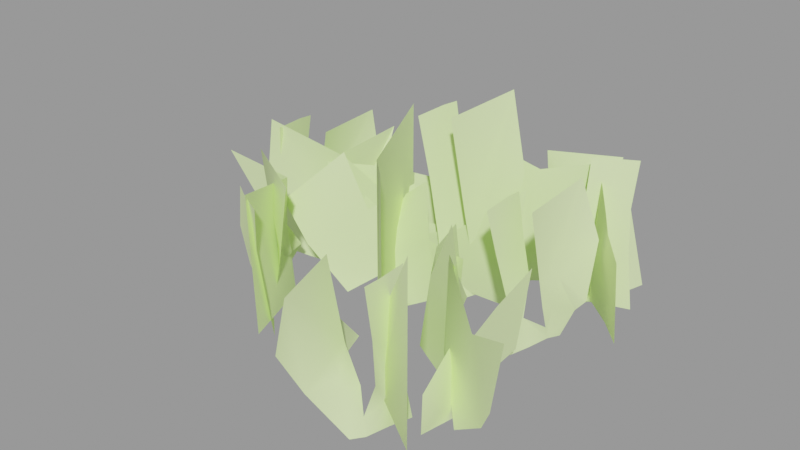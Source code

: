 # Source: bramble001a.blend  (saved by Blender 2.92.15; exported with 4.5.12 LTS)
import bpy
from mathutils import Matrix  # noqa: F401  (used for matrix-valued properties, if any)

bpy.ops.wm.read_factory_settings(use_empty=True)
scene = bpy.context.scene
scene.name = 'bramble001a.qc'

# ---- collections
col_bramble001a = bpy.data.collections.new('bramble001a'); scene.collection.children.link(col_bramble001a)

# ---- materials (node trees are filled in below, after node groups)
mat_bramble01a = bpy.data.materials.new('bramble01a')
mat_bramble01a.use_transparent_shadow = False
mat_bramble01a.diffuse_color = (0.7895, 0.9936, 0.4645, 1.0)

# ---- material node trees

# ---- meshes
me_bramble001a_reference = bpy.data.meshes.new('bramble001a_reference')
me_bramble001a_reference.from_pydata([(-48.15, 40.59, 69.64), (-51.96, 5.419, 23.89), (-52.29, 2.06, 64.76), (-36.71, -76.21, -0.5535), (-60.0, -31.83, 21.72), (-55.11, -31.62, -3.308), (-42.75, -73.43, 72.03), (-56.49, -32.52, 62.56), (-62.62, -26.53, 15.29), (-95.18, -34.55, 67.59), (-63.01, -18.32, 16.95), (-77.25, -13.18, -1.184), (72.7, 12.76, -1.832), (82.02, 20.88, 14.06), (77.22, 16.77, -0.28), (73.23, 9.643, 6.14), (73.13, 5.641, 19.47), (76.12, 9.386, 19.34), (73.12, 1.604, 34.93), (77.1, 11.37, 34.86), (78.26, 24.48, 82.01), (89.04, 25.47, 52.84), (89.3, 17.96, 22.97), (64.11, 3.665, 10.73), (68.18, 3.48, -4.297), (63.15, -4.924, -6.67), (60.93, -5.927, 22.18), (54.55, -7.872, 46.52), (57.83, 3.89, 42.39), (51.9, -13.16, 70.8), (53.98, 0.2739, 73.68), (56.66, 10.83, 51.59), (55.93, 6.538, 74.8), (61.13, 11.77, 28.31), (72.57, -7.618, 74.34), (9.07, 23.16, 13.39), (4.487, 32.42, 68.43), (9.01, 31.8, 37.06), (3.243, 25.49, 56.04), (-1.605, 23.39, 98.2), (2.348, 28.63, 99.7), (-8.104, 11.45, 94.3), (-3.826, 15.54, 61.6), (2.838, 15.21, 28.8), (5.27, 15.4, -10.06), (12.84, 21.61, -6.859), (20.23, 28.82, -3.538), (19.68, 25.71, 7.202), (22.31, 24.49, 24.98), (31.75, 33.31, 17.87), (23.9, 26.02, 45.9), (37.61, 28.1, 29.88), (39.91, 35.26, 70.12), (29.43, 37.96, 109.4), (16.85, 18.18, 45.99), (13.23, 9.681, 99.07), (18.23, 21.97, 25.16), (25.84, 31.07, -1.448), (-25.97, 20.27, 37.48), (-31.98, 19.89, 57.33), (-20.7, 29.06, 53.29), (-58.73, -1.005, 59.89), (-52.25, 0.908, 22.37), (-50.06, 3.29, -3.823), (-30.31, 26.15, -0.1272), (-14.28, 41.93, 2.177), (-8.841, 42.14, 47.71), (78.93, 56.26, 15.14), (62.74, 56.06, 52.49), (67.0, 53.0, 30.32), (71.78, 59.23, 45.16), (51.36, 61.89, 6.03), (63.94, 65.73, 15.32), (47.21, 72.96, 10.25), (69.55, 54.46, -1.345), (69.64, 59.25, 5.609), (81.79, 55.9, 0.3377), (93.43, 56.32, 2.223), (86.15, 63.01, 27.95), (83.55, 65.3, 52.17), (82.12, 73.21, 74.9), (67.11, 66.87, 74.2), (59.64, 64.74, 73.18), (62.68, 56.3, -2.989), (69.16, 65.57, 17.56), (67.96, 72.58, 31.27), (56.39, 69.61, 27.65), (30.31, 76.0, 34.51), (27.65, 74.99, 64.95), (64.18, 89.26, 66.32), (20.68, -97.58, -0.6473), (16.33, -76.76, 31.82), (41.1, -88.81, 36.79), (8.152, -80.04, -0.8722), (5.42, -72.48, 3.362), (-1.591, -56.16, -0.8158), (-2.412, -65.36, 10.35), (-4.695, -55.62, 22.42), (-48.01, -69.65, 69.97), (-53.67, -66.33, 71.08), (-57.68, -64.64, 47.87), (-49.01, -59.02, 7.016), (-57.58, -60.07, 24.59), (-50.66, -65.08, 38.68), (-35.41, -74.74, 67.08), (-39.95, -70.96, 42.8), (-40.39, -66.79, 18.46), (-40.86, -61.91, -10.39), (-47.9, -55.1, -8.014), (-55.91, -48.58, -5.549), (-52.75, -48.78, 2.423), (-51.84, -46.02, 15.62), (-48.88, -49.79, 15.76), (-44.95, -50.72, 31.22), (-53.55, -44.61, 31.15), (-66.05, -40.49, 78.29), (-64.56, -29.77, 49.13), (-57.18, -31.24, 19.26), (-36.09, -53.35, 70.62), (-61.69, -37.66, 10.34), (-58.79, -43.27, -3.997), (-89.74, 4.836, 11.01), (-92.85, 18.63, 49.64), (-92.3, 16.52, 26.68), (-91.15, 9.363, 41.99), (-82.19, 13.03, 4.237), (-78.76, 10.92, 17.66), (-76.57, 15.88, 16.42), (-74.85, 9.185, 33.1), (-73.31, 21.23, 30.68), (-67.5, 45.05, 72.97), (-61.01, 43.47, 43.49), (-63.82, 29.52, 16.41), (-80.99, 20.91, -3.745), (-85.1, 14.96, -3.836), (-87.83, 2.87, -3.836), (-91.36, -8.337, -3.836), (-90.65, -4.716, 24.1), (-90.61, -4.022, 48.53), (-87.7, -6.204, 72.97), (-88.82, 10.07, 72.97), (-88.29, 17.86, 72.6), (-65.76, 5.849, 72.34), (75.14, -37.23, -3.174), (67.6, -57.11, 29.3), (53.22, -33.62, 34.26), (76.26, -58.75, -3.399), (74.49, -66.59, 0.835), (71.61, -84.12, -3.343), (77.25, -76.81, 7.826), (73.93, -86.24, 19.89), (59.82, -37.25, 39.68), (64.21, -58.65, 24.69), (67.22, -60.9, 73.74), (88.1, -72.2, 48.84), (83.1, -68.08, 6.783), (78.48, -69.63, -5.848), (97.46, -76.55, 8.52), (107.9, -85.97, 26.37), (107.4, -77.29, 54.8), (52.73, -99.68, 6.209), (49.33, -97.53, 19.63), (47.07, -102.5, 18.39), (38.1, -94.55, 35.07), (42.49, -104.2, 24.55), (59.4, -96.81, 74.94), (58.77, -104.6, 74.58), (63.32, -105.4, 51.61), (61.74, -96.13, 43.96), (58.48, -80.52, 74.94), (61.37, -82.74, 50.51), (60.39, -91.59, 12.99), (59.19, -82.02, 26.07), (62.17, -78.44, -1.865), (58.5, -89.6, -1.865), (55.62, -101.7, -1.865), (51.44, -107.6, -1.773), (34.15, -115.9, 18.38), (39.97, -106.5, 32.65), (41.02, -131.0, 74.94), (28.44, -93.87, 74.31), (34.34, -131.3, 45.46), (62.8, -103.3, 28.65), (-99.91, -10.68, 3.268), (-53.07, 0.5567, -1.109), (-94.61, -5.145, 75.7), (-46.46, 7.176, 17.27), (-31.37, 19.55, 0.2628), (-38.26, 6.287, 18.65), (8.457, 22.39, 32.36), (23.32, 18.31, 13.37), (44.52, 30.82, 63.33), (39.24, 28.56, -4.697), (77.9, -63.76, 46.5), (44.69, -44.59, 48.09), (59.31, -49.13, 80.56), (65.76, -55.9, 23.94), (53.93, -48.4, 6.033), (45.72, -47.48, 6.912), (58.08, -45.84, -6.598), (38.02, -43.41, 7.77), (41.69, -38.65, 52.0), (35.28, -34.57, 12.79), (32.53, -25.73, 17.82), (38.69, -32.71, 55.9), (33.79, -6.574, 27.05), (39.44, -19.35, 62.88), (9.211, -40.03, 22.7), (24.56, -55.01, -0.6626), (4.453, -34.35, -3.674), (5.432, -35.52, 31.82), (-8.946, 8.698, 0.2319), (-5.911, 5.074, 103.2), (4.223, -34.07, 89.73), (25.48, -56.1, 96.42), (18.26, -47.48, 25.06), (49.52, -84.8, 46.79), (57.84, -94.74, 18.92), (76.08, -98.95, 92.46), (73.42, -95.76, -4.225), (30.77, 48.83, 15.91), (19.3, 32.68, -0.5645), (34.91, 56.9, -2.688), (35.72, 52.07, 22.34), (76.93, 80.6, 0.06629), (74.9, 74.27, 72.65), (35.98, 55.64, 63.18), (28.06, 50.26, 68.21), (22.67, 47.44, 17.57), (-17.51, 19.2, 32.9), (-33.32, 18.93, 14.43), (-49.19, 1.369, 65.11), (-46.19, 4.578, -3.077), (42.64, -20.98, 10.33), (40.17, -13.9, 41.96), (16.61, -10.41, 42.88), (24.38, -9.293, 8.569), (16.94, -7.221, 7.852), (3.397, -11.07, 9.439), (-0.6819, -14.81, -0.5786), (-9.59, -17.14, 27.93), (0.5846, -11.82, 47.57), (12.56, -7.513, 71.95), (-2.058, -5.177, 60.01), (-13.13, -9.992, 38.0), (83.68, 87.13, -0.8526), (69.47, 70.25, 30.77), (66.41, 97.21, 38.5), (75.67, 67.17, -2.633), (70.91, 60.54, 1.198), (60.83, 46.11, -3.921), (69.34, 49.7, 7.24), (62.73, 41.79, 18.89), (10.69, -0.4318, 31.36), (-4.356, 4.192, 61.65), (-19.61, -13.64, 49.15), (-10.86, -5.971, 15.07), (-26.13, -16.91, 13.6), (-26.64, -22.38, 2.929), (-44.45, -32.09, 28.74), (-34.0, -14.7, 76.59), (-60.51, -32.07, 48.72), (71.62, -13.24, 4.527), (71.62, -30.12, 36.15), (71.62, -3.16, 43.87), (71.62, -33.19, 2.746), (71.62, -39.82, 6.577), (71.62, -54.26, 1.459), (71.62, -50.67, 12.62), (71.62, -58.58, 24.27), (84.65, 32.04, 40.69), (84.63, 38.06, 60.54), (93.1, 26.26, 56.51), (65.38, 66.02, 63.11), (66.9, 59.44, 25.58), (69.15, 57.11, -0.6083), (90.77, 36.02, 3.088), (105.6, 19.07, 5.392), (105.4, 13.63, 50.93)], [], [(0, 1, 2), (3, 4, 5), (6, 4, 3), (6, 7, 4), (8, 9, 10), (8, 4, 9), (8, 5, 4), (8, 11, 5), (8, 10, 11), (12, 13, 14), (15, 16, 17), (18, 17, 16), (18, 19, 17), (19, 18, 20), (19, 20, 21), (19, 21, 22), (19, 22, 13), (19, 13, 17), (12, 17, 13), (12, 15, 17), (12, 23, 15), (24, 23, 12), (25, 23, 24), (25, 26, 23), (23, 26, 27), (23, 27, 28), (29, 28, 27), (29, 30, 28), (30, 31, 28), (30, 32, 31), (23, 31, 33), (23, 28, 31), (34, 20, 18), (35, 36, 37), (35, 38, 36), (39, 40, 36), (39, 36, 38), (41, 39, 38), (41, 38, 42), (35, 42, 38), (35, 43, 42), (44, 43, 35), (44, 35, 45), (45, 35, 46), (46, 35, 47), (46, 47, 48), (46, 48, 49), (50, 49, 48), (50, 51, 49), (50, 52, 51), (50, 53, 52), (50, 54, 53), (55, 53, 54), (47, 56, 48), (54, 48, 56), (54, 50, 48), (46, 49, 57), (58, 59, 60), (61, 59, 58), (61, 58, 62), (63, 62, 58), (63, 58, 64), (65, 64, 58), (65, 58, 66), (58, 60, 66), (67, 68, 69), (67, 70, 68), (71, 72, 73), (74, 72, 71), (74, 75, 72), (74, 67, 75), (76, 67, 74), (77, 67, 76), (77, 78, 67), (67, 78, 79), (67, 79, 70), (80, 70, 79), (80, 81, 70), (81, 68, 70), (81, 82, 68), (74, 71, 83), (75, 84, 72), (85, 72, 84), (85, 86, 72), (86, 73, 72), (86, 87, 73), (86, 88, 87), (86, 85, 88), (89, 88, 85), (9, 4, 7), (90, 91, 92), (90, 93, 91), (93, 94, 91), (95, 94, 93), (96, 94, 95), (95, 97, 96), (91, 96, 97), (91, 94, 96), (98, 99, 100), (101, 100, 102), (101, 103, 100), (98, 100, 103), (104, 98, 103), (104, 103, 105), (101, 105, 103), (101, 106, 105), (107, 106, 101), (107, 101, 108), (108, 101, 109), (109, 101, 110), (109, 110, 111), (110, 112, 111), (113, 111, 112), (113, 114, 111), (114, 113, 115), (114, 115, 116), (114, 116, 117), (118, 115, 113), (114, 117, 119), (114, 119, 111), (109, 111, 119), (109, 119, 120), (121, 122, 123), (121, 124, 122), (125, 126, 127), (128, 127, 126), (128, 129, 127), (129, 128, 130), (129, 130, 131), (129, 131, 132), (129, 132, 127), (133, 127, 132), (133, 125, 127), (133, 134, 125), (134, 121, 125), (135, 121, 134), (136, 121, 135), (137, 121, 136), (121, 137, 138), (121, 138, 124), (139, 124, 138), (139, 140, 124), (140, 122, 124), (140, 141, 122), (142, 130, 128), (143, 144, 145), (143, 146, 144), (146, 147, 144), (148, 147, 146), (149, 147, 148), (148, 150, 149), (144, 149, 150), (144, 147, 149), (151, 152, 153), (154, 153, 152), (154, 152, 155), (156, 155, 152), (156, 157, 155), (154, 155, 157), (158, 154, 157), (158, 159, 154), (160, 161, 162), (163, 162, 161), (163, 164, 162), (165, 166, 167), (165, 167, 168), (169, 165, 168), (169, 168, 170), (171, 170, 168), (171, 172, 170), (173, 172, 171), (173, 171, 174), (174, 171, 175), (175, 171, 160), (176, 175, 160), (176, 160, 162), (176, 162, 177), (162, 164, 177), (178, 177, 164), (163, 178, 164), (178, 163, 179), (180, 179, 163), (178, 179, 177), (181, 177, 179), (160, 171, 182), (171, 167, 182), (171, 168, 167), (183, 1, 184), (185, 1, 183), (185, 2, 1), (186, 187, 184), (186, 184, 1), (186, 1, 0), (186, 0, 188), (187, 186, 188), (187, 188, 189), (189, 190, 187), (191, 190, 189), (191, 192, 190), (187, 190, 192), (193, 194, 195), (193, 196, 194), (194, 196, 197), (197, 198, 194), (199, 197, 196), (199, 198, 197), (199, 200, 198), (194, 198, 200), (194, 200, 201), (202, 201, 200), (203, 201, 202), (203, 204, 201), (205, 204, 203), (205, 206, 204), (207, 208, 209), (207, 209, 210), (211, 210, 209), (212, 210, 211), (212, 213, 210), (214, 210, 213), (207, 210, 214), (207, 214, 215), (208, 207, 215), (208, 215, 216), (216, 217, 208), (218, 217, 216), (218, 219, 217), (208, 217, 219), (220, 221, 222), (220, 222, 223), (224, 223, 222), (225, 223, 224), (225, 226, 223), (227, 223, 226), (220, 223, 227), (220, 227, 228), (221, 220, 228), (221, 228, 229), (229, 230, 221), (231, 230, 229), (231, 232, 230), (221, 230, 232), (233, 234, 235), (233, 235, 236), (237, 236, 235), (235, 238, 237), (239, 237, 238), (239, 238, 240), (235, 240, 238), (235, 241, 240), (242, 241, 235), (242, 243, 241), (240, 241, 243), (240, 243, 244), (245, 246, 247), (245, 248, 246), (248, 249, 246), (250, 249, 248), (251, 249, 250), (250, 252, 251), (246, 251, 252), (246, 249, 251), (253, 254, 255), (253, 255, 256), (255, 257, 256), (258, 256, 257), (258, 257, 259), (255, 259, 257), (255, 260, 259), (261, 259, 260), (262, 263, 264), (262, 265, 263), (265, 266, 263), (267, 266, 265), (268, 266, 267), (267, 269, 268), (263, 268, 269), (263, 266, 268), (270, 271, 272), (273, 271, 270), (273, 270, 274), (275, 274, 270), (275, 270, 276), (277, 276, 270), (277, 270, 278), (270, 272, 278)])
me_bramble001a_reference.polygons.foreach_set('use_smooth', [True] * 286)
_k = set([(0, 1), (1, 2), (4, 7), (4, 9), (8, 10)])
me_bramble001a_reference.attributes.new('sharp_edge', 'BOOLEAN', 'EDGE').data.foreach_set('value', [ (min(e.vertices), max(e.vertices)) in _k for e in me_bramble001a_reference.edges])
_uv = me_bramble001a_reference.uv_layers.new(name='UVMap')
_uv.uv.foreach_set('vector', [0.5069, 0.3271, 0.6698, 0.1085, 0.6969, 0.3271, 0.9953, -0.000889, 0.6698, 0.1085, 0.667, -0.000889, 0.9953, 0.3271, 0.6698, 0.1085, 0.9953, -0.000889, 0.9953, 0.3271, 0.6969, 0.3271, 0.6698, 0.1085, 0.6275, 0.08012, 0.5069, 0.3271, 0.5732, 0.09314, 0.6275, 0.08012, 0.6698, 0.1085, 0.5069, 0.3271, 0.6275, 0.08012, 0.667, -0.000889, 0.6698, 0.1085, 0.6275, 0.08012, 0.5069, -0.000889, 0.667, -0.000889, 0.6275, 0.08012, 0.5732, 0.09314, 0.5069, -0.000889, 0.566, 0.374, 0.6662, 0.4217, 0.6015, 0.374, 0.5728, 0.4064, 0.5874, 0.4598, 0.6146, 0.4556, 0.6042, 0.5213, 0.6146, 0.4556, 0.5874, 0.4598, 0.6042, 0.5213, 0.6611, 0.5101, 0.6146, 0.4556, 0.6611, 0.5101, 0.6042, 0.5213, 0.774, 0.678, 0.6611, 0.5101, 0.774, 0.678, 0.774, 0.5605, 0.6611, 0.5101, 0.774, 0.5605, 0.7085, 0.4529, 0.6611, 0.5101, 0.7085, 0.4529, 0.6662, 0.4217, 0.6611, 0.5101, 0.6662, 0.4217, 0.6146, 0.4556, 0.566, 0.374, 0.6146, 0.4556, 0.6662, 0.4217, 0.566, 0.374, 0.5728, 0.4064, 0.6146, 0.4556, 0.566, 0.374, 0.5347, 0.4378, 0.5728, 0.4064, 0.5208, 0.374, 0.5347, 0.4378, 0.566, 0.374, 0.4755, 0.374, 0.5347, 0.4378, 0.5208, 0.374, 0.4755, 0.374, 0.4838, 0.5136, 0.5347, 0.4378, 0.5347, 0.4378, 0.4838, 0.5136, 0.4838, 0.6103, 0.5347, 0.4378, 0.4838, 0.6103, 0.5526, 0.5844, 0.4838, 0.707, 0.5526, 0.5844, 0.4838, 0.6103, 0.4838, 0.707, 0.5685, 0.707, 0.5526, 0.5844, 0.5685, 0.707, 0.6038, 0.6158, 0.5526, 0.5844, 0.5685, 0.707, 0.6172, 0.707, 0.6038, 0.6158, 0.5347, 0.4378, 0.6038, 0.6158, 0.5904, 0.5246, 0.5347, 0.4378, 0.5526, 0.5844, 0.6038, 0.6158, 0.6449, 0.678, 0.774, 0.678, 0.6042, 0.5213, 0.5378, 0.4356, 0.5956, 0.5867, 0.5822, 0.4955, 0.5378, 0.4356, 0.5443, 0.5554, 0.5956, 0.5867, 0.5602, 0.678, 0.609, 0.678, 0.5956, 0.5867, 0.5602, 0.678, 0.5956, 0.5867, 0.5443, 0.5554, 0.4755, 0.678, 0.5602, 0.678, 0.5443, 0.5554, 0.4755, 0.678, 0.5443, 0.5554, 0.4755, 0.5813, 0.5378, 0.4356, 0.4755, 0.5813, 0.5443, 0.5554, 0.5378, 0.4356, 0.4755, 0.4846, 0.4755, 0.5813, 0.4755, 0.374, 0.4755, 0.4846, 0.5378, 0.4356, 0.4755, 0.374, 0.5378, 0.4356, 0.5208, 0.374, 0.5208, 0.374, 0.5378, 0.4356, 0.566, 0.374, 0.566, 0.374, 0.5378, 0.4356, 0.5728, 0.4064, 0.566, 0.374, 0.5728, 0.4064, 0.6146, 0.4556, 0.566, 0.374, 0.6146, 0.4556, 0.6662, 0.4217, 0.6611, 0.5101, 0.6662, 0.4217, 0.6146, 0.4556, 0.6611, 0.5101, 0.7085, 0.4529, 0.6662, 0.4217, 0.6611, 0.5101, 0.774, 0.5605, 0.7085, 0.4529, 0.6611, 0.5101, 0.774, 0.678, 0.774, 0.5605, 0.6611, 0.5101, 0.6042, 0.5213, 0.774, 0.678, 0.6449, 0.678, 0.774, 0.678, 0.6042, 0.5213, 0.5728, 0.4064, 0.5874, 0.4598, 0.6146, 0.4556, 0.6042, 0.5213, 0.6146, 0.4556, 0.5874, 0.4598, 0.6042, 0.5213, 0.6611, 0.5101, 0.6146, 0.4556, 0.566, 0.374, 0.6662, 0.4217, 0.6015, 0.374, 0.2251, 0.5237, 0.2251, 0.6144, 0.1467, 0.5777, 0.4448, 0.6752, 0.2251, 0.6144, 0.2251, 0.5237, 0.4448, 0.6752, 0.2251, 0.5237, 0.4448, 0.4982, 0.4448, 0.3723, 0.4448, 0.4982, 0.2251, 0.5237, 0.4448, 0.3723, 0.2251, 0.5237, 0.2251, 0.3723, 0.005294, 0.3723, 0.2251, 0.3723, 0.2251, 0.5237, 0.005294, 0.3723, 0.2251, 0.5237, 0.005294, 0.5483, 0.2251, 0.5237, 0.1467, 0.5777, 0.005294, 0.5483, 0.5284, 0.4327, 0.5956, 0.5867, 0.5822, 0.4955, 0.5284, 0.4327, 0.5443, 0.5554, 0.5956, 0.5867, 0.6662, 0.4217, 0.6146, 0.4556, 0.7085, 0.4529, 0.566, 0.374, 0.6146, 0.4556, 0.6662, 0.4217, 0.566, 0.374, 0.5728, 0.4064, 0.6146, 0.4556, 0.566, 0.374, 0.5284, 0.4327, 0.5728, 0.4064, 0.5208, 0.374, 0.5284, 0.4327, 0.566, 0.374, 0.4755, 0.374, 0.5284, 0.4327, 0.5208, 0.374, 0.4755, 0.374, 0.4755, 0.4846, 0.5284, 0.4327, 0.5284, 0.4327, 0.4755, 0.4846, 0.4755, 0.5813, 0.5284, 0.4327, 0.4755, 0.5813, 0.5443, 0.5554, 0.4755, 0.678, 0.5443, 0.5554, 0.4755, 0.5813, 0.4755, 0.678, 0.5602, 0.678, 0.5443, 0.5554, 0.5602, 0.678, 0.5956, 0.5867, 0.5443, 0.5554, 0.5602, 0.678, 0.609, 0.678, 0.5956, 0.5867, 0.566, 0.374, 0.6662, 0.4217, 0.6015, 0.374, 0.5728, 0.4064, 0.5874, 0.4598, 0.6146, 0.4556, 0.6042, 0.5213, 0.6146, 0.4556, 0.5874, 0.4598, 0.6042, 0.5213, 0.6611, 0.5101, 0.6146, 0.4556, 0.6611, 0.5101, 0.7085, 0.4529, 0.6146, 0.4556, 0.6611, 0.5101, 0.774, 0.5605, 0.7085, 0.4529, 0.6611, 0.5101, 0.774, 0.678, 0.774, 0.5605, 0.6611, 0.5101, 0.6042, 0.5213, 0.774, 0.678, 0.6449, 0.678, 0.774, 0.678, 0.6042, 0.5213, 0.5069, 0.3271, 0.6698, 0.1085, 0.6969, 0.3271, 0.2794, 0.6319, 0.1404, 0.7576, 0.2794, 0.7743, 0.2794, 0.6319, 0.1404, 0.6319, 0.1404, 0.7576, 0.1404, 0.6319, 0.09631, 0.6481, 0.1404, 0.7576, 0.001407, 0.6319, 0.09631, 0.6481, 0.1404, 0.6319, 0.04717, 0.6733, 0.09631, 0.6481, 0.001407, 0.6319, 0.001407, 0.6319, 0.001407, 0.7414, 0.04717, 0.6733, 0.1404, 0.7576, 0.04717, 0.6733, 0.001407, 0.7414, 0.1404, 0.7576, 0.09631, 0.6481, 0.04717, 0.6733, 0.5685, 0.707, 0.6172, 0.707, 0.6038, 0.6158, 0.5347, 0.4378, 0.6038, 0.6158, 0.5904, 0.5246, 0.5347, 0.4378, 0.5526, 0.5844, 0.6038, 0.6158, 0.5685, 0.707, 0.6038, 0.6158, 0.5526, 0.5844, 0.4838, 0.707, 0.5685, 0.707, 0.5526, 0.5844, 0.4838, 0.707, 0.5526, 0.5844, 0.4838, 0.6103, 0.5347, 0.4378, 0.4838, 0.6103, 0.5526, 0.5844, 0.5347, 0.4378, 0.4838, 0.5136, 0.4838, 0.6103, 0.4755, 0.374, 0.4838, 0.5136, 0.5347, 0.4378, 0.4755, 0.374, 0.5347, 0.4378, 0.5208, 0.374, 0.5208, 0.374, 0.5347, 0.4378, 0.566, 0.374, 0.566, 0.374, 0.5347, 0.4378, 0.5728, 0.4064, 0.566, 0.374, 0.5728, 0.4064, 0.6146, 0.4556, 0.5728, 0.4064, 0.5874, 0.4598, 0.6146, 0.4556, 0.6042, 0.5213, 0.6146, 0.4556, 0.5874, 0.4598, 0.6042, 0.5213, 0.6611, 0.5101, 0.6146, 0.4556, 0.6611, 0.5101, 0.6042, 0.5213, 0.774, 0.678, 0.6611, 0.5101, 0.774, 0.678, 0.774, 0.5605, 0.6611, 0.5101, 0.774, 0.5605, 0.7085, 0.4529, 0.6449, 0.678, 0.774, 0.678, 0.6042, 0.5213, 0.6611, 0.5101, 0.7085, 0.4529, 0.6662, 0.4217, 0.6611, 0.5101, 0.6662, 0.4217, 0.6146, 0.4556, 0.566, 0.374, 0.6146, 0.4556, 0.6662, 0.4217, 0.566, 0.374, 0.6662, 0.4217, 0.6015, 0.374, 0.5377, 0.4388, 0.6135, 0.6338, 0.6001, 0.5425, 0.5377, 0.4388, 0.5622, 0.6024, 0.6135, 0.6338, 0.5728, 0.4064, 0.5874, 0.4598, 0.6146, 0.4556, 0.6042, 0.5213, 0.6146, 0.4556, 0.5874, 0.4598, 0.6042, 0.5213, 0.6611, 0.5101, 0.6146, 0.4556, 0.6611, 0.5101, 0.6042, 0.5213, 0.774, 0.678, 0.6611, 0.5101, 0.774, 0.678, 0.774, 0.5605, 0.6611, 0.5101, 0.774, 0.5605, 0.7085, 0.4529, 0.6611, 0.5101, 0.7085, 0.4529, 0.6146, 0.4556, 0.6015, 0.374, 0.6146, 0.4556, 0.7085, 0.4529, 0.6015, 0.374, 0.5728, 0.4064, 0.6146, 0.4556, 0.6015, 0.374, 0.566, 0.374, 0.5728, 0.4064, 0.566, 0.374, 0.5377, 0.4388, 0.5728, 0.4064, 0.5208, 0.374, 0.5377, 0.4388, 0.566, 0.374, 0.4755, 0.374, 0.5377, 0.4388, 0.5208, 0.374, 0.4935, 0.5316, 0.5377, 0.4388, 0.4755, 0.374, 0.5377, 0.4388, 0.4935, 0.5316, 0.4935, 0.6283, 0.5377, 0.4388, 0.4935, 0.6283, 0.5622, 0.6024, 0.4935, 0.725, 0.5622, 0.6024, 0.4935, 0.6283, 0.4935, 0.725, 0.5781, 0.725, 0.5622, 0.6024, 0.5781, 0.725, 0.6135, 0.6338, 0.5622, 0.6024, 0.5781, 0.725, 0.6269, 0.725, 0.6135, 0.6338, 0.6449, 0.678, 0.774, 0.678, 0.6042, 0.5213, 0.2794, 0.6319, 0.1404, 0.7576, 0.2794, 0.7743, 0.2794, 0.6319, 0.1404, 0.6319, 0.1404, 0.7576, 0.1404, 0.6319, 0.09631, 0.6481, 0.1404, 0.7576, 0.001407, 0.6319, 0.09631, 0.6481, 0.1404, 0.6319, 0.04717, 0.6733, 0.09631, 0.6481, 0.001407, 0.6319, 0.001407, 0.6319, 0.001407, 0.7414, 0.04717, 0.6733, 0.1404, 0.7576, 0.04717, 0.6733, 0.001407, 0.7414, 0.1404, 0.7576, 0.09631, 0.6481, 0.04717, 0.6733, 0.005294, 0.3723, 0.2251, 0.3723, 0.005294, 0.5483, 0.2251, 0.5237, 0.005294, 0.5483, 0.2251, 0.3723, 0.2251, 0.5237, 0.2251, 0.3723, 0.3941, 0.4073, 0.4448, 0.3723, 0.3941, 0.4073, 0.2251, 0.3723, 0.4448, 0.3723, 0.4448, 0.4982, 0.3941, 0.4073, 0.2251, 0.5237, 0.3941, 0.4073, 0.4448, 0.4982, 0.4448, 0.6752, 0.2251, 0.5237, 0.4448, 0.4982, 0.4448, 0.6752, 0.2663, 0.6552, 0.2251, 0.5237, 0.5728, 0.4064, 0.5874, 0.4598, 0.6146, 0.4556, 0.6042, 0.5213, 0.6146, 0.4556, 0.5874, 0.4598, 0.6042, 0.5213, 0.6347, 0.4791, 0.6146, 0.4556, 0.5602, 0.678, 0.609, 0.678, 0.5956, 0.5867, 0.5602, 0.678, 0.5956, 0.5867, 0.5443, 0.5554, 0.4755, 0.678, 0.5602, 0.678, 0.5443, 0.5554, 0.4755, 0.678, 0.5443, 0.5554, 0.4755, 0.5813, 0.5284, 0.4327, 0.4755, 0.5813, 0.5443, 0.5554, 0.5284, 0.4327, 0.4755, 0.4846, 0.4755, 0.5813, 0.4755, 0.374, 0.4755, 0.4846, 0.5284, 0.4327, 0.4755, 0.374, 0.5284, 0.4327, 0.5208, 0.374, 0.5208, 0.374, 0.5284, 0.4327, 0.566, 0.374, 0.566, 0.374, 0.5284, 0.4327, 0.5728, 0.4064, 0.6015, 0.374, 0.566, 0.374, 0.5728, 0.4064, 0.6015, 0.374, 0.5728, 0.4064, 0.6146, 0.4556, 0.6015, 0.374, 0.6146, 0.4556, 0.7085, 0.4529, 0.6146, 0.4556, 0.6347, 0.4791, 0.7085, 0.4529, 0.6611, 0.5101, 0.7085, 0.4529, 0.6347, 0.4791, 0.6042, 0.5213, 0.6611, 0.5101, 0.6347, 0.4791, 0.6611, 0.5101, 0.6042, 0.5213, 0.774, 0.678, 0.6449, 0.678, 0.774, 0.678, 0.6042, 0.5213, 0.6611, 0.5101, 0.774, 0.678, 0.7085, 0.4529, 0.774, 0.5605, 0.7085, 0.4529, 0.774, 0.678, 0.5728, 0.4064, 0.5284, 0.4327, 0.5822, 0.4955, 0.5284, 0.4327, 0.5956, 0.5867, 0.5822, 0.4955, 0.5284, 0.4327, 0.5443, 0.5554, 0.5956, 0.5867, 0.9953, -0.000889, 0.6698, 0.1085, 0.667, -0.000889, 0.9953, 0.3271, 0.6698, 0.1085, 0.9953, -0.000889, 0.9953, 0.3271, 0.6969, 0.3271, 0.6698, 0.1085, 0.6275, 0.08012, 0.5069, -0.000889, 0.667, -0.000889, 0.6275, 0.08012, 0.667, -0.000889, 0.6698, 0.1085, 0.6275, 0.08012, 0.6698, 0.1085, 0.5069, 0.3271, 0.6275, 0.08012, 0.5069, 0.3271, 0.5732, 0.09314, 0.5069, -0.000889, 0.6275, 0.08012, 0.5732, 0.09314, 0.5069, -0.000889, 0.5732, 0.09314, 0.2522, 0.1701, 0.2522, 0.1701, 0.1437, 0.09082, 0.5069, -0.000889, 0.01837, 0.3271, 0.1437, 0.09082, 0.2522, 0.1701, 0.01837, 0.3271, 0.01837, -0.000889, 0.1437, 0.09082, 0.5069, -0.000889, 0.1437, 0.09082, 0.01837, -0.000889, 0.005294, 0.3723, 0.2251, 0.5237, 0.005294, 0.5483, 0.005294, 0.3723, 0.2251, 0.3723, 0.2251, 0.5237, 0.2251, 0.5237, 0.2251, 0.3723, 0.3941, 0.4073, 0.3941, 0.4073, 0.4188, 0.4515, 0.2251, 0.5237, 0.4448, 0.3723, 0.3941, 0.4073, 0.2251, 0.3723, 0.4448, 0.3723, 0.4188, 0.4515, 0.3941, 0.4073, 0.4448, 0.3723, 0.4448, 0.4982, 0.4188, 0.4515, 0.2251, 0.5237, 0.4188, 0.4515, 0.4448, 0.4982, 0.2251, 0.5237, 0.4448, 0.4982, 0.2354, 0.5566, 0.4448, 0.5424, 0.2354, 0.5566, 0.4448, 0.4982, 0.4448, 0.5867, 0.2354, 0.5566, 0.4448, 0.5424, 0.4448, 0.5867, 0.2457, 0.5895, 0.2354, 0.5566, 0.4448, 0.6752, 0.2457, 0.5895, 0.4448, 0.5867, 0.4448, 0.6752, 0.2663, 0.6552, 0.2457, 0.5895, 0.6275, 0.08012, 0.5069, -0.000889, 0.667, -0.000889, 0.6275, 0.08012, 0.667, -0.000889, 0.6698, 0.1085, 0.9953, -0.000889, 0.6698, 0.1085, 0.667, -0.000889, 0.9953, 0.3271, 0.6698, 0.1085, 0.9953, -0.000889, 0.9953, 0.3271, 0.6969, 0.3271, 0.6698, 0.1085, 0.5069, 0.3271, 0.6698, 0.1085, 0.6969, 0.3271, 0.6275, 0.08012, 0.6698, 0.1085, 0.5069, 0.3271, 0.6275, 0.08012, 0.5069, 0.3271, 0.5732, 0.09314, 0.5069, -0.000889, 0.6275, 0.08012, 0.5732, 0.09314, 0.5069, -0.000889, 0.5732, 0.09314, 0.2522, 0.1701, 0.2522, 0.1701, 0.1437, 0.09082, 0.5069, -0.000889, 0.01837, 0.3271, 0.1437, 0.09082, 0.2522, 0.1701, 0.01837, 0.3271, 0.01837, -0.000889, 0.1437, 0.09082, 0.5069, -0.000889, 0.1437, 0.09082, 0.01837, -0.000889, 0.6275, 0.08012, 0.5069, -0.000889, 0.667, -0.000889, 0.6275, 0.08012, 0.667, -0.000889, 0.6698, 0.1085, 0.9953, -0.000889, 0.6698, 0.1085, 0.667, -0.000889, 0.9953, 0.3271, 0.6698, 0.1085, 0.9953, -0.000889, 0.9953, 0.3271, 0.6969, 0.3271, 0.6698, 0.1085, 0.5069, 0.3271, 0.6698, 0.1085, 0.6969, 0.3271, 0.6275, 0.08012, 0.6698, 0.1085, 0.5069, 0.3271, 0.6275, 0.08012, 0.5069, 0.3271, 0.5732, 0.09314, 0.5069, -0.000889, 0.6275, 0.08012, 0.5732, 0.09314, 0.5069, -0.000889, 0.5732, 0.09314, 0.2522, 0.1701, 0.2522, 0.1701, 0.1437, 0.09082, 0.5069, -0.000889, 0.01837, 0.3271, 0.1437, 0.09082, 0.2522, 0.1701, 0.01837, 0.3271, 0.01837, -0.000889, 0.1437, 0.09082, 0.5069, -0.000889, 0.1437, 0.09082, 0.01837, -0.000889, 0.5706, 0.6752, 0.2663, 0.6552, 0.2251, 0.5237, 0.5706, 0.6752, 0.2251, 0.5237, 0.5108, 0.5494, 0.484, 0.4982, 0.5108, 0.5494, 0.2251, 0.5237, 0.2251, 0.5237, 0.3941, 0.4073, 0.484, 0.4982, 0.4448, 0.3723, 0.484, 0.4982, 0.3941, 0.4073, 0.4448, 0.3723, 0.3941, 0.4073, 0.2251, 0.3723, 0.2251, 0.5237, 0.2251, 0.3723, 0.3941, 0.4073, 0.2251, 0.5237, 0.1256, 0.452, 0.2251, 0.3723, 0.005294, 0.5483, 0.1256, 0.452, 0.2251, 0.5237, 0.005294, 0.5483, 0.005294, 0.4603, 0.1256, 0.452, 0.2251, 0.3723, 0.1256, 0.452, 0.005294, 0.4603, 0.2251, 0.3723, 0.005294, 0.4603, 0.1152, 0.3723, 0.2794, 0.6319, 0.1404, 0.7576, 0.2794, 0.7743, 0.2794, 0.6319, 0.1404, 0.6319, 0.1404, 0.7576, 0.1404, 0.6319, 0.09631, 0.6481, 0.1404, 0.7576, 0.001407, 0.6319, 0.09631, 0.6481, 0.1404, 0.6319, 0.04717, 0.6733, 0.09631, 0.6481, 0.001407, 0.6319, 0.001407, 0.6319, 0.001407, 0.7414, 0.04717, 0.6733, 0.1404, 0.7576, 0.04717, 0.6733, 0.001407, 0.7414, 0.1404, 0.7576, 0.09631, 0.6481, 0.04717, 0.6733, 0.4448, 0.6752, 0.2663, 0.6552, 0.2251, 0.5237, 0.4448, 0.6752, 0.2251, 0.5237, 0.4448, 0.4982, 0.2251, 0.5237, 0.3941, 0.4073, 0.4448, 0.4982, 0.4448, 0.3723, 0.4448, 0.4982, 0.3941, 0.4073, 0.4448, 0.3723, 0.3941, 0.4073, 0.2251, 0.3723, 0.2251, 0.5237, 0.2251, 0.3723, 0.3941, 0.4073, 0.2251, 0.5237, 0.005294, 0.5483, 0.2251, 0.3723, 0.005294, 0.3723, 0.2251, 0.3723, 0.005294, 0.5483, 0.2794, 0.6319, 0.1404, 0.7576, 0.2794, 0.7743, 0.2794, 0.6319, 0.1404, 0.6319, 0.1404, 0.7576, 0.1404, 0.6319, 0.09631, 0.6481, 0.1404, 0.7576, 0.001407, 0.6319, 0.09631, 0.6481, 0.1404, 0.6319, 0.04717, 0.6733, 0.09631, 0.6481, 0.001407, 0.6319, 0.001407, 0.6319, 0.001407, 0.7414, 0.04717, 0.6733, 0.1404, 0.7576, 0.04717, 0.6733, 0.001407, 0.7414, 0.1404, 0.7576, 0.09631, 0.6481, 0.04717, 0.6733, 0.2251, 0.5237, 0.2251, 0.6144, 0.1467, 0.5777, 0.4448, 0.6752, 0.2251, 0.6144, 0.2251, 0.5237, 0.4448, 0.6752, 0.2251, 0.5237, 0.4448, 0.4982, 0.4448, 0.3723, 0.4448, 0.4982, 0.2251, 0.5237, 0.4448, 0.3723, 0.2251, 0.5237, 0.2251, 0.3723, 0.005294, 0.3723, 0.2251, 0.3723, 0.2251, 0.5237, 0.005294, 0.3723, 0.2251, 0.5237, 0.005294, 0.5483, 0.2251, 0.5237, 0.1467, 0.5777, 0.005294, 0.5483])
me_bramble001a_reference.materials.append(mat_bramble01a)
me_bramble001a_reference.use_remesh_fix_poles = True
me_bramble001a_reference.use_remesh_preserve_attributes = False
me_bramble001a_reference.use_mirror_vertex_groups = False
me_bramble001a_reference.update()
me_bramble001a_reference.normals_split_custom_set([tuple(v) for v in zip(*[iter([-0.9943, 0.1066, 0.0008431, -0.9943, 0.1066, 0.0008431, -0.9943, 0.1066, 0.0008431, -0.9025, -0.4138, -0.1191, -0.8735, -0.4598, -0.1601, -0.8124, -0.5681, -0.1313, -0.9277, -0.3731, 0.009535, -0.8735, -0.4598, -0.1601, -0.9025, -0.4138, -0.1191, -0.9277, -0.3731, 0.009535, -0.9504, -0.3015, 0.07656, -0.8735, -0.4598, -0.1601, -0.8755, -0.4832, -0.01057, -0.7668, -0.3585, -0.5324, -0.7668, -0.3585, -0.5324, -0.8755, -0.4832, -0.01057, -0.8735, -0.4598, -0.1601, -0.7668, -0.3585, -0.5324, -0.8755, -0.4832, -0.01057, -0.8124, -0.5681, -0.1313, -0.8735, -0.4598, -0.1601, -0.8755, -0.4832, -0.01057, -0.8245, -0.4911, 0.2812, -0.8124, -0.5681, -0.1313, -0.8755, -0.4832, -0.01057, -0.7979, -0.1563, 0.5821, -0.8245, -0.4911, 0.2812, -0.7299, 0.6751, 0.1074, -0.703, 0.6815, 0.2035, -0.8121, 0.5561, 0.1767, -0.6732, 0.6974, 0.2459, -0.832, 0.5417, 0.1197, -0.7719, 0.6147, 0.1623, -0.9413, 0.3376, 0.000848, -0.7719, 0.6147, 0.1623, -0.832, 0.5417, 0.1197, -0.9413, 0.3376, 0.000848, -0.7813, 0.6241, 0.0006494, -0.7719, 0.6147, 0.1623, -0.7813, 0.6241, 0.0006494, -0.9413, 0.3376, 0.000848, -0.8831, 0.4606, -0.08922, -0.7813, 0.6241, 0.0006494, -0.8831, 0.4606, -0.08922, -0.6083, 0.7685, -0.1986, -0.7813, 0.6241, 0.0006494, -0.6083, 0.7685, -0.1986, -0.6049, 0.7962, 0.01325, -0.7813, 0.6241, 0.0006494, -0.6049, 0.7962, 0.01325, -0.703, 0.6815, 0.2035, -0.7813, 0.6241, 0.0006494, -0.703, 0.6815, 0.2035, -0.7719, 0.6147, 0.1623, -0.7299, 0.6751, 0.1074, -0.7719, 0.6147, 0.1623, -0.703, 0.6815, 0.2035, -0.7299, 0.6751, 0.1074, -0.6732, 0.6974, 0.2459, -0.7719, 0.6147, 0.1623, -0.7299, 0.6751, 0.1074, -0.9041, 0.4176, -0.08998, -0.6732, 0.6974, 0.2459, -0.8899, 0.4186, -0.1815, -0.9041, 0.4176, -0.08998, -0.7299, 0.6751, 0.1074, -0.9252, 0.358, -0.1261, -0.9041, 0.4176, -0.08998, -0.8899, 0.4186, -0.1815, -0.9252, 0.358, -0.1261, -0.9532, 0.2491, -0.1715, -0.9041, 0.4176, -0.08998, -0.9041, 0.4176, -0.08998, -0.9532, 0.2491, -0.1715, -0.9741, 0.1706, -0.1483, -0.9041, 0.4176, -0.08998, -0.9741, 0.1706, -0.1483, -0.9817, 0.1306, -0.1388, -0.9756, 0.2039, -0.08145, -0.9817, 0.1306, -0.1388, -0.9741, 0.1706, -0.1483, -0.9756, 0.2039, -0.08145, -0.9847, 0.1577, -0.07446, -0.9817, 0.1306, -0.1388, -0.9847, 0.1577, -0.07446, -0.9875, 0.09029, -0.1292, -0.9817, 0.1306, -0.1388, -0.9847, 0.1577, -0.07446, -0.9915, 0.1112, -0.06727, -0.9875, 0.09029, -0.1292, -0.9041, 0.4176, -0.08998, -0.9875, 0.09029, -0.1292, -0.9793, 0.06908, -0.1905, -0.9041, 0.4176, -0.08998, -0.9817, 0.1306, -0.1388, -0.9875, 0.09029, -0.1292, -0.9854, 0.1685, 0.02586, -0.8831, 0.4606, -0.08922, -0.9413, 0.3376, 0.000848, -0.7091, 0.7021, -0.06554, -0.9023, 0.4203, -0.0964, -0.9057, 0.3993, -0.1426, -0.7091, 0.7021, -0.06554, -0.8836, 0.4566, -0.1037, -0.9023, 0.4203, -0.0964, -0.8745, 0.4819, -0.05534, -0.8965, 0.4402, -0.04999, -0.9023, 0.4203, -0.0964, -0.8745, 0.4819, -0.05534, -0.9023, 0.4203, -0.0964, -0.8836, 0.4566, -0.1037, -0.8505, 0.5224, -0.06055, -0.8745, 0.4819, -0.05534, -0.8836, 0.4566, -0.1037, -0.8505, 0.5224, -0.06055, -0.8836, 0.4566, -0.1037, -0.8634, 0.4922, -0.1109, -0.7091, 0.7021, -0.06554, -0.8634, 0.4922, -0.1109, -0.8836, 0.4566, -0.1037, -0.7091, 0.7021, -0.06554, -0.8185, 0.56, -0.1282, -0.8634, 0.4922, -0.1109, -0.7523, 0.652, -0.09393, -0.8185, 0.56, -0.1282, -0.7091, 0.7021, -0.06554, -0.7523, 0.652, -0.09393, -0.7091, 0.7021, -0.06554, -0.7009, 0.7002, -0.1359, -0.7009, 0.7002, -0.1359, -0.7091, 0.7021, -0.06554, -0.4576, 0.8855, 0.08101, -0.4576, 0.8855, 0.08101, -0.7091, 0.7021, -0.06554, -0.4009, 0.8971, 0.1859, -0.4576, 0.8855, 0.08101, -0.4009, 0.8971, 0.1859, -0.5213, 0.8447, 0.1214, -0.4576, 0.8855, 0.08101, -0.5213, 0.8447, 0.1214, -0.435, 0.8874, 0.1525, -0.5234, 0.8521, 0.0006253, -0.435, 0.8874, 0.1525, -0.5213, 0.8447, 0.1214, -0.5234, 0.8521, 0.0006253, -0.3001, 0.9538, 0.01003, -0.435, 0.8874, 0.1525, -0.5234, 0.8521, 0.0006253, -0.3155, 0.9372, -0.1487, -0.3001, 0.9538, 0.01003, -0.5234, 0.8521, 0.0006253, -0.6758, 0.7341, -0.06661, -0.3155, 0.9372, -0.1487, -0.5234, 0.8521, 0.0006253, -0.7717, 0.6359, 0.000607, -0.6758, 0.7341, -0.06661, -0.8705, 0.4918, 0.0192, -0.6758, 0.7341, -0.06661, -0.7717, 0.6359, 0.000607, -0.4009, 0.8971, 0.1859, -0.6016, 0.7938, 0.08931, -0.5213, 0.8447, 0.1214, -0.7717, 0.6359, 0.000607, -0.5213, 0.8447, 0.1214, -0.6016, 0.7938, 0.08931, -0.7717, 0.6359, 0.000607, -0.5234, 0.8521, 0.0006253, -0.5213, 0.8447, 0.1214, -0.4576, 0.8855, 0.08101, -0.435, 0.8874, 0.1525, -0.5804, 0.8035, 0.1321, -0.6985, 0.7155, -0.007766, -0.6247, 0.768, -0.1411, -0.7109, 0.6881, -0.1457, -0.5874, 0.8036, -0.09578, -0.6247, 0.768, -0.1411, -0.6985, 0.7155, -0.007766, -0.5874, 0.8036, -0.09578, -0.6985, 0.7155, -0.007766, -0.5954, 0.8026, -0.03679, -0.6867, 0.7193, 0.1048, -0.5954, 0.8026, -0.03679, -0.6985, 0.7155, -0.007766, -0.6867, 0.7193, 0.1048, -0.6985, 0.7155, -0.007766, -0.7621, 0.6276, 0.1592, -0.7654, 0.6297, 0.133, -0.7621, 0.6276, 0.1592, -0.6985, 0.7155, -0.007766, -0.7654, 0.6297, 0.133, -0.6985, 0.7155, -0.007766, -0.7674, 0.6411, 0.0141, -0.6985, 0.7155, -0.007766, -0.7109, 0.6881, -0.1457, -0.7674, 0.6411, 0.0141, 0.1266, -0.963, 0.2377, 0.4428, -0.8539, 0.2735, 0.4802, -0.8532, 0.2036, 0.1266, -0.963, 0.2377, 0.4114, -0.8751, 0.255, 0.4428, -0.8539, 0.2735, -0.3035, -0.6934, 0.6535, -0.2527, -0.8554, 0.4522, -0.4054, -0.8692, 0.2829, -0.2496, -0.9037, 0.348, -0.2527, -0.8554, 0.4522, -0.3035, -0.6934, 0.6535, -0.2496, -0.9037, 0.348, -0.3498, -0.8115, 0.4681, -0.2527, -0.8554, 0.4522, -0.2496, -0.9037, 0.348, 0.1266, -0.963, 0.2377, -0.3498, -0.8115, 0.4681, 0.154, -0.9793, 0.1311, 0.1266, -0.963, 0.2377, -0.2496, -0.9037, 0.348, 0.196, -0.9566, 0.2154, 0.1266, -0.963, 0.2377, 0.154, -0.9793, 0.1311, 0.196, -0.9566, 0.2154, 0.3152, -0.9297, 0.1908, 0.1266, -0.963, 0.2377, 0.1266, -0.963, 0.2377, 0.3152, -0.9297, 0.1908, 0.3792, -0.8947, 0.236, 0.1266, -0.963, 0.2377, 0.3792, -0.8947, 0.236, 0.4114, -0.8751, 0.255, 0.326, -0.8941, 0.3071, 0.4114, -0.8751, 0.255, 0.3792, -0.8947, 0.236, 0.326, -0.8941, 0.3071, 0.3648, -0.8726, 0.3248, 0.4114, -0.8751, 0.255, 0.3648, -0.8726, 0.3248, 0.4428, -0.8539, 0.2735, 0.4114, -0.8751, 0.255, 0.3648, -0.8726, 0.3248, 0.4027, -0.8491, 0.3418, 0.4428, -0.8539, 0.2735, -0.2496, -0.9037, 0.348, -0.3035, -0.6934, 0.6535, -0.1473, -0.8683, 0.4736, -0.3498, -0.8115, 0.4681, -0.1019, -0.9003, 0.4232, -0.2527, -0.8554, 0.4522, 0.1661, -0.9153, 0.3669, -0.2527, -0.8554, 0.4522, -0.1019, -0.9003, 0.4232, 0.1661, -0.9153, 0.3669, -0.1245, -0.9782, 0.1663, -0.2527, -0.8554, 0.4522, -0.1245, -0.9782, 0.1663, -0.4054, -0.8692, 0.2829, -0.2527, -0.8554, 0.4522, -0.1245, -0.9782, 0.1663, -0.2508, -0.9665, -0.05384, -0.4054, -0.8692, 0.2829, -0.1245, -0.9782, 0.1663, 0.07893, -0.9709, 0.2263, -0.2508, -0.9665, -0.05384, -0.1245, -0.9782, 0.1663, 0.1661, -0.9153, 0.3669, 0.07893, -0.9709, 0.2263, 0.3133, -0.8439, 0.4355, 0.07893, -0.9709, 0.2263, 0.1661, -0.9153, 0.3669, 0.04943, -0.9986, -0.0212, 0.04943, -0.9986, -0.0212, 0.04943, -0.9986, -0.0212, 0.6086, 0.7025, -0.3689, 0.7152, 0.6429, -0.2741, 0.6086, 0.7025, -0.3689, 0.6086, 0.7025, -0.3689, 0.8164, 0.5247, -0.2413, 0.7152, 0.6429, -0.2741, 0.8164, 0.5247, -0.2413, 0.8385, 0.5448, -0.006904, 0.7152, 0.6429, -0.2741, 0.9361, 0.3101, 0.1662, 0.8385, 0.5448, -0.006904, 0.8164, 0.5247, -0.2413, 0.8555, 0.5169, 0.02929, 0.8385, 0.5448, -0.006904, 0.9361, 0.3101, 0.1662, 0.9361, 0.3101, 0.1662, 0.9292, 0.3531, -0.1091, 0.8555, 0.5169, 0.02929, 0.7152, 0.6429, -0.2741, 0.8555, 0.5169, 0.02929, 0.9292, 0.3531, -0.1091, 0.7152, 0.6429, -0.2741, 0.8385, 0.5448, -0.006904, 0.8555, 0.5169, 0.02929, -0.3779, -0.9228, -0.07446, -0.3342, -0.9401, -0.06727, -0.313, -0.9409, -0.1292, -0.6475, -0.7571, -0.08716, -0.313, -0.9409, -0.1292, -0.2905, -0.9377, -0.1905, -0.6475, -0.7571, -0.08716, -0.3818, -0.9154, -0.1274, -0.313, -0.9409, -0.1292, -0.3779, -0.9228, -0.07446, -0.313, -0.9409, -0.1292, -0.3818, -0.9154, -0.1274, -0.4208, -0.9035, -0.08145, -0.3779, -0.9228, -0.07446, -0.3818, -0.9154, -0.1274, -0.4208, -0.9035, -0.08145, -0.3818, -0.9154, -0.1274, -0.4485, -0.885, -0.1249, -0.6475, -0.7571, -0.08716, -0.4485, -0.885, -0.1249, -0.3818, -0.9154, -0.1274, -0.6475, -0.7571, -0.08716, -0.5496, -0.8188, -0.1661, -0.4485, -0.885, -0.1249, -0.6201, -0.7674, -0.163, -0.5496, -0.8188, -0.1661, -0.6475, -0.7571, -0.08716, -0.6201, -0.7674, -0.163, -0.6475, -0.7571, -0.08716, -0.639, -0.7429, -0.1994, -0.639, -0.7429, -0.1994, -0.6475, -0.7571, -0.08716, -0.8236, -0.5568, 0.1074, -0.8236, -0.5568, 0.1074, -0.6475, -0.7571, -0.08716, -0.8324, -0.4965, 0.2459, -0.8236, -0.5568, 0.1074, -0.8324, -0.4965, 0.2459, -0.7744, -0.6115, 0.1623, -0.8324, -0.4965, 0.2459, -0.7171, -0.6867, 0.1197, -0.7744, -0.6115, 0.1623, -0.5432, -0.8396, 0.0008482, -0.7744, -0.6115, 0.1623, -0.7171, -0.6867, 0.1197, -0.5432, -0.8396, 0.0008482, -0.7857, -0.6186, 0.0006495, -0.7744, -0.6115, 0.1623, -0.7857, -0.6186, 0.0006495, -0.5432, -0.8396, 0.0008482, -0.6497, -0.7549, -0.08922, -0.7857, -0.6186, 0.0006495, -0.6497, -0.7549, -0.08922, -0.8869, -0.4171, -0.1986, -0.7857, -0.6186, 0.0006495, -0.8869, -0.4171, -0.1986, -0.9131, -0.4075, 0.01325, -0.3886, -0.921, 0.02586, -0.6497, -0.7549, -0.08922, -0.5432, -0.8396, 0.0008482, -0.7857, -0.6186, 0.0006495, -0.9131, -0.4075, 0.01325, -0.8238, -0.5292, 0.2035, -0.7857, -0.6186, 0.0006495, -0.8238, -0.5292, 0.2035, -0.7744, -0.6115, 0.1623, -0.8236, -0.5568, 0.1074, -0.7744, -0.6115, 0.1623, -0.8238, -0.5292, 0.2035, -0.8236, -0.5568, 0.1074, -0.8238, -0.5292, 0.2035, -0.7265, -0.664, 0.1767, -0.9757, 0.2191, 0.005601, -0.9864, -0.1543, 0.0566, -0.9825, -0.1859, -0.01287, -0.9757, 0.2191, 0.005601, -0.9951, -0.08723, 0.04568, -0.9864, -0.1543, 0.0566, -0.7145, 0.6157, 0.3323, -0.9039, 0.3511, 0.2441, -0.8422, 0.5066, 0.1848, -0.9802, 0.1151, 0.161, -0.8422, 0.5066, 0.1848, -0.9039, 0.3511, 0.2441, -0.9802, 0.1151, 0.161, -0.9048, 0.4258, -0.01012, -0.8422, 0.5066, 0.1848, -0.9048, 0.4258, -0.01012, -0.9802, 0.1151, 0.161, -0.9729, 0.2298, 0.02582, -0.9048, 0.4258, -0.01012, -0.9729, 0.2298, 0.02582, -0.8011, 0.5618, -0.2064, -0.9048, 0.4258, -0.01012, -0.8011, 0.5618, -0.2064, -0.7789, 0.6271, 0.008713, -0.9048, 0.4258, -0.01012, -0.7789, 0.6271, 0.008713, -0.8422, 0.5066, 0.1848, -0.7432, 0.5873, 0.3207, -0.8422, 0.5066, 0.1848, -0.7789, 0.6271, 0.008713, -0.7432, 0.5873, 0.3207, -0.7145, 0.6157, 0.3323, -0.8422, 0.5066, 0.1848, -0.7432, 0.5873, 0.3207, -0.7986, 0.5697, 0.1938, -0.7145, 0.6157, 0.3323, -0.7986, 0.5697, 0.1938, -0.9757, 0.2191, 0.005601, -0.7145, 0.6157, 0.3323, -0.9536, 0.2574, -0.1565, -0.9757, 0.2191, 0.005601, -0.7986, 0.5697, 0.1938, -0.9759, 0.2049, -0.0752, -0.9757, 0.2191, 0.005601, -0.9536, 0.2574, -0.1565, -0.9986, 0.05286, -0.00669, -0.9757, 0.2191, 0.005601, -0.9759, 0.2049, -0.0752, -0.9757, 0.2191, 0.005601, -0.9986, 0.05286, -0.00669, -0.9992, -0.01978, 0.03461, -0.9757, 0.2191, 0.005601, -0.9992, -0.01978, 0.03461, -0.9951, -0.08723, 0.04568, -0.995, -0.03502, 0.09339, -0.9951, -0.08723, 0.04568, -0.9992, -0.01978, 0.03461, -0.995, -0.03502, 0.09339, -0.9909, -0.07853, 0.1097, -0.9951, -0.08723, 0.04568, -0.9909, -0.07853, 0.1097, -0.9864, -0.1543, 0.0566, -0.9951, -0.08723, 0.04568, -0.9909, -0.07853, 0.1097, -0.9846, -0.1219, 0.1257, -0.9864, -0.1543, 0.0566, -0.974, -0.04688, 0.2217, -0.9729, 0.2298, 0.02582, -0.9802, 0.1151, 0.161, -0.8911, -0.2642, -0.3689, -0.9488, -0.1566, -0.2741, -0.8911, -0.2642, -0.3689, -0.8911, -0.2642, -0.3689, -0.9705, -0.002503, -0.2413, -0.9488, -0.1566, -0.2741, -0.9705, -0.002503, -0.2413, -0.9999, -0.007501, -0.006862, -0.9488, -0.1566, -0.2741, -0.9557, 0.2428, 0.1662, -0.9999, -0.007501, -0.006862, -0.9705, -0.002503, -0.2413, -0.9993, 0.02519, 0.02929, -0.9999, -0.007501, -0.006862, -0.9557, 0.2428, 0.1662, -0.9557, 0.2428, 0.1662, -0.9731, 0.2029, -0.1091, -0.9993, 0.02519, 0.02929, -0.9488, -0.1566, -0.2741, -0.9993, 0.02519, 0.02929, -0.9731, 0.2029, -0.1091, -0.9488, -0.1566, -0.2741, -0.9999, -0.007501, -0.006862, -0.9993, 0.02519, 0.02929, -0.9711, -0.2336, 0.04878, -0.5981, -0.7992, 0.06024, -0.7957, -0.6053, 0.02103, -0.4896, -0.8719, 0.006889, -0.7957, -0.6053, 0.02103, -0.5981, -0.7992, 0.06024, -0.4896, -0.8719, 0.006889, -0.5981, -0.7992, 0.06024, -0.4459, -0.8879, 0.113, -0.3938, -0.8838, 0.2525, -0.4459, -0.8879, 0.113, -0.5981, -0.7992, 0.06024, -0.3938, -0.8838, 0.2525, -0.5088, -0.8525, 0.1194, -0.4459, -0.8879, 0.113, -0.4896, -0.8719, 0.006889, -0.4459, -0.8879, 0.113, -0.5088, -0.8525, 0.1194, -0.4952, -0.8638, 0.0928, -0.4896, -0.8719, 0.006889, -0.5088, -0.8525, 0.1194, -0.4952, -0.8638, 0.0928, -0.4952, -0.8638, 0.09282, -0.4896, -0.8719, 0.006889, 0.7808, -0.6068, 0.1486, 0.8548, -0.3347, 0.3966, 0.7932, -0.4884, 0.3638, 0.9587, 0.08897, 0.27, 0.7932, -0.4884, 0.3638, 0.8548, -0.3347, 0.3966, 0.9587, 0.08897, 0.27, 0.8047, -0.5069, 0.309, 0.7932, -0.4884, 0.3638, 0.9918, 0.06595, 0.1097, 0.986, 0.1094, 0.1257, 0.9883, 0.1418, 0.0566, 0.9918, 0.06595, 0.1097, 0.9883, 0.1418, 0.0566, 0.9938, 0.1047, 0.03853, 0.9954, 0.0224, 0.09339, 0.9918, 0.06595, 0.1097, 0.9938, 0.1047, 0.03853, 0.9954, 0.0224, 0.09339, 0.9938, 0.1047, 0.03853, 0.9975, 0.06777, 0.02047, 0.9712, -0.233, -0.04944, 0.9975, 0.06777, 0.02047, 0.9938, 0.1047, 0.03853, 0.9712, -0.233, -0.04944, 0.9997, -0.005866, -0.02175, 0.9975, 0.06777, 0.02047, 0.9922, -0.1243, 0.009449, 0.9997, -0.005866, -0.02175, 0.9712, -0.233, -0.04944, 0.9922, -0.1243, 0.009449, 0.9712, -0.233, -0.04944, 0.9814, -0.1781, -0.07191, 0.9814, -0.1781, -0.07191, 0.9712, -0.233, -0.04944, 0.7914, -0.5798, 0.1938, 0.7914, -0.5798, 0.1938, 0.9712, -0.233, -0.04944, 0.7808, -0.6068, 0.1486, 0.7357, -0.5967, 0.3207, 0.7914, -0.5798, 0.1938, 0.7808, -0.6068, 0.1486, 0.7357, -0.5967, 0.3207, 0.7808, -0.6068, 0.1486, 0.7932, -0.4884, 0.3638, 0.7357, -0.5967, 0.3207, 0.7932, -0.4884, 0.3638, 0.8506, -0.5215, 0.06718, 0.7932, -0.4884, 0.3638, 0.8047, -0.5069, 0.309, 0.8506, -0.5215, 0.06718, 0.9593, -0.2569, 0.1176, 0.8506, -0.5215, 0.06718, 0.8047, -0.5069, 0.309, 0.9587, 0.08897, 0.27, 0.9593, -0.2569, 0.1176, 0.8047, -0.5069, 0.309, 0.9593, -0.2569, 0.1176, 0.9587, 0.08897, 0.27, 0.9984, -0.04731, -0.03054, 0.9225, 0.316, 0.2217, 0.9984, -0.04731, -0.03054, 0.9587, 0.08897, 0.27, 0.9593, -0.2569, 0.1176, 0.9984, -0.04731, -0.03054, 0.8506, -0.5215, 0.06718, 0.9155, -0.347, -0.2037, 0.8506, -0.5215, 0.06718, 0.9984, -0.04731, -0.03054, 0.7808, -0.6068, 0.1486, 0.9712, -0.233, -0.04944, 0.9635, -0.1248, -0.2369, 0.9712, -0.233, -0.04944, 0.9883, 0.1418, 0.0566, 0.9635, -0.1248, -0.2369, 0.9712, -0.233, -0.04944, 0.9938, 0.1047, 0.03853, 0.9883, 0.1418, 0.0566, -0.2722, 0.9556, -0.1131, -0.3234, 0.9338, -0.1528, -0.4387, 0.8904, -0.1216, -0.2238, 0.9745, 0.01447, -0.3234, 0.9338, -0.1528, -0.2722, 0.9556, -0.1131, -0.2238, 0.9745, 0.01447, -0.1472, 0.9859, 0.07987, -0.3234, 0.9338, -0.1528, -0.4495, 0.892, -0.04871, -0.268, 0.9463, 0.1807, -0.4387, 0.8904, -0.1216, -0.4495, 0.892, -0.04871, -0.4387, 0.8904, -0.1216, -0.3234, 0.9338, -0.1528, -0.4495, 0.892, -0.04871, -0.3234, 0.9338, -0.1528, -0.2527, 0.812, -0.5262, -0.4495, 0.892, -0.04871, -0.2527, 0.812, -0.5262, -0.3478, 0.9367, -0.03958, -0.268, 0.9463, 0.1807, -0.4495, 0.892, -0.04871, -0.3478, 0.9367, -0.03958, -0.268, 0.9463, 0.1807, -0.3478, 0.9367, -0.03958, -0.2144, 0.9744, 0.06763, -0.2144, 0.9744, 0.06763, -0.1178, 0.9913, 0.05902, -0.268, 0.9463, 0.1807, -0.3136, 0.9439, -0.1033, -0.1178, 0.9913, 0.05902, -0.2144, 0.9744, 0.06763, -0.3136, 0.9439, -0.1033, -0.2079, 0.9626, 0.1735, -0.1178, 0.9913, 0.05902, -0.268, 0.9463, 0.1807, -0.1178, 0.9913, 0.05902, -0.2079, 0.9626, 0.1735, 0.4976, 0.8661, -0.04687, 0.5049, 0.8615, -0.0541, 0.4976, 0.8661, -0.04686, 0.4976, 0.8661, -0.04687, 0.4091, 0.9087, 0.08273, 0.5049, 0.8615, -0.0541, 0.5049, 0.8615, -0.0541, 0.4091, 0.9087, 0.08273, 0.2896, 0.9439, 0.1585, 0.2896, 0.9439, 0.1585, 0.3044, 0.9478, 0.09493, 0.5049, 0.8615, -0.0541, 0.2613, 0.9081, 0.3271, 0.2896, 0.9439, 0.1585, 0.4091, 0.9087, 0.08273, 0.2613, 0.9081, 0.3271, 0.3044, 0.9478, 0.09493, 0.2896, 0.9439, 0.1585, 0.2613, 0.9081, 0.3271, 0.6986, 0.715, 0.02763, 0.3044, 0.9478, 0.09493, 0.5049, 0.8615, -0.0541, 0.3044, 0.9478, 0.09493, 0.6986, 0.715, 0.02763, 0.5049, 0.8615, -0.0541, 0.6986, 0.715, 0.02763, 0.8982, 0.4256, -0.1104, 0.9189, 0.3809, -0.1024, 0.8982, 0.4256, -0.1104, 0.6986, 0.715, 0.02763, 0.9684, 0.2161, -0.1243, 0.8982, 0.4256, -0.1104, 0.9189, 0.3809, -0.1024, 0.9684, 0.2161, -0.1243, 0.9684, 0.2161, -0.1243, 0.8982, 0.4256, -0.1104, 0.988, 0.01574, -0.1537, 0.9684, 0.2161, -0.1243, 0.9684, 0.2161, -0.1243, 0.988, 0.01574, -0.1537, 0.988, 0.01569, -0.1538, 0.9684, 0.2161, -0.1243, 0.7199, 0.6941, 0.00425, 0.7236, 0.6833, 0.0975, 0.8629, 0.5054, 4.715e-05, 0.7199, 0.6941, 0.00425, 0.8629, 0.5054, 4.715e-05, 0.8616, 0.5077, 0.0004008, 0.9544, 0.2981, -0.01717, 0.8616, 0.5077, 0.0004008, 0.8629, 0.5054, 4.715e-05, 0.9623, 0.2721, -0.001816, 0.8616, 0.5077, 0.0004008, 0.9544, 0.2981, -0.01717, 0.9623, 0.2721, -0.001816, 0.8738, 0.4862, 0.006122, 0.8616, 0.5077, 0.0004008, 0.7024, 0.7118, 0.002844, 0.8616, 0.5077, 0.0004008, 0.8738, 0.4862, 0.006122, 0.7199, 0.6941, 0.00425, 0.8616, 0.5077, 0.0004008, 0.7024, 0.7118, 0.002844, 0.7199, 0.6941, 0.00425, 0.7024, 0.7118, 0.002844, 0.7161, 0.698, -0.001931, 0.7236, 0.6833, 0.0975, 0.7199, 0.6941, 0.00425, 0.7161, 0.698, -0.001931, 0.7236, 0.6833, 0.0975, 0.7161, 0.698, -0.001931, 0.64, 0.7682, -0.0159, 0.64, 0.7682, -0.0159, 0.6013, 0.79, 0.1197, 0.7236, 0.6833, 0.0975, 0.3547, 0.9343, -0.03459, 0.6013, 0.79, 0.1197, 0.64, 0.7682, -0.0159, 0.3547, 0.9343, -0.03459, 0.5004, 0.8471, 0.1789, 0.6013, 0.79, 0.1197, 0.7236, 0.6833, 0.0975, 0.6013, 0.79, 0.1197, 0.5004, 0.8471, 0.1789, 0.6019, -0.785, 0.1465, 0.5235, -0.834, 0.1744, 0.6628, -0.7371, -0.1314, 0.6019, -0.785, 0.1465, 0.6628, -0.7371, -0.1314, 0.5402, -0.8413, -0.022, 0.5208, -0.8453, -0.1191, 0.5402, -0.8413, -0.022, 0.6628, -0.7371, -0.1314, 0.4835, -0.8753, 0.009535, 0.5402, -0.8413, -0.022, 0.5208, -0.8453, -0.1191, 0.4835, -0.8753, 0.009535, 0.505, -0.8601, 0.07194, 0.5402, -0.8413, -0.022, 0.4605, -0.886, 0.05518, 0.5402, -0.8413, -0.022, 0.505, -0.8601, 0.07194, 0.6019, -0.785, 0.1465, 0.5402, -0.8413, -0.022, 0.4605, -0.886, 0.05518, 0.6019, -0.785, 0.1465, 0.4605, -0.886, 0.05518, 0.4666, -0.8469, 0.2552, 0.5235, -0.834, 0.1744, 0.6019, -0.785, 0.1465, 0.4666, -0.8469, 0.2552, 0.5235, -0.834, 0.1744, 0.4666, -0.8469, 0.2552, 0.476, -0.8772, 0.06252, 0.476, -0.8772, 0.06252, 0.3878, -0.92, 0.05629, 0.5235, -0.834, 0.1744, 0.5577, -0.8227, -0.1103, 0.3878, -0.92, 0.05629, 0.476, -0.8772, 0.06252, 0.5577, -0.8227, -0.1103, 0.4701, -0.8663, 0.1686, 0.3878, -0.92, 0.05629, 0.5235, -0.834, 0.1744, 0.3878, -0.92, 0.05629, 0.4701, -0.8663, 0.1686, -0.3414, -0.9394, 0.03188, -0.3414, -0.9394, 0.03187, 0.0389, -0.9992, 0.01079, -0.3414, -0.9394, 0.03188, 0.0389, -0.9992, 0.01079, -0.301, -0.9532, -0.02917, 0.103, -0.9945, 0.01827, -0.301, -0.9532, -0.02917, 0.0389, -0.9992, 0.01079, 0.0389, -0.9992, 0.01079, 0.3524, -0.9352, 0.03543, 0.103, -0.9945, 0.01827, 0.4156, -0.8946, 0.164, 0.103, -0.9945, 0.01827, 0.3524, -0.9352, 0.03543, 0.4156, -0.8946, 0.164, 0.3524, -0.9352, 0.03543, 0.1583, -0.9744, 0.1596, 0.0389, -0.9992, 0.01079, 0.1583, -0.9744, 0.1596, 0.3524, -0.9352, 0.03543, 0.0389, -0.9992, 0.01079, -0.1449, -0.9495, 0.2784, 0.1583, -0.9744, 0.1596, -0.1593, -0.9559, 0.2469, -0.1449, -0.9495, 0.2784, 0.0389, -0.9992, 0.01079, -0.1593, -0.9559, 0.2469, -0.4067, -0.8317, 0.378, -0.1449, -0.9495, 0.2784, 0.1583, -0.9744, 0.1596, -0.1449, -0.9495, 0.2784, -0.4067, -0.8317, 0.378, 0.1583, -0.9744, 0.1596, -0.4067, -0.8317, 0.378, -0.3898, -0.8291, 0.4008, -0.9296, 0.1649, -0.3297, -0.9335, 0.2765, -0.2284, -0.9296, 0.1649, -0.3297, -0.9296, 0.1649, -0.3297, -0.8871, 0.4217, -0.1879, -0.9335, 0.2765, -0.2284, -0.8871, 0.4217, -0.1879, -0.9111, 0.4093, 0.04746, -0.9335, 0.2765, -0.2284, -0.7628, 0.6047, 0.2292, -0.9111, 0.4093, 0.04746, -0.8871, 0.4217, -0.1879, -0.8956, 0.4367, 0.08547, -0.9111, 0.4093, 0.04746, -0.7628, 0.6047, 0.2292, -0.7628, 0.6047, 0.2292, -0.7996, 0.5987, -0.0467, -0.8956, 0.4367, 0.08547, -0.9335, 0.2765, -0.2284, -0.8956, 0.4367, 0.08547, -0.7996, 0.5987, -0.0467, -0.9335, 0.2765, -0.2284, -0.9111, 0.4093, 0.04746, -0.8956, 0.4367, 0.08547, 0.4584, -0.8795, 0.1279, 0.4584, -0.8795, 0.1279, 0.5361, -0.8415, 0.06698, 0.4584, -0.8795, 0.1279, 0.5361, -0.8415, 0.06698, 0.5285, -0.8341, 0.1579, 0.5361, -0.8415, 0.06698, 0.6291, -0.7632, 0.1476, 0.5285, -0.8341, 0.1579, 0.6346, -0.6997, 0.3283, 0.5285, -0.8341, 0.1579, 0.6291, -0.7632, 0.1476, 0.6346, -0.6997, 0.3283, 0.6291, -0.7632, 0.1476, 0.551, -0.8143, 0.1824, 0.5361, -0.8415, 0.06698, 0.551, -0.8143, 0.1824, 0.6291, -0.7632, 0.1476, 0.5361, -0.8415, 0.06698, 0.3953, -0.8876, 0.2364, 0.551, -0.8143, 0.1824, 0.3227, -0.91, 0.2604, 0.551, -0.8143, 0.1824, 0.3953, -0.8876, 0.2364, -1.0, 0.0, 0.0, -1.0, 8.527e-08, 0.0, -1.0, 0.0, 0.0, -1.0, 0.0, 0.0, -1.0, 1.285e-07, 0.0, -1.0, 8.527e-08, 0.0, -1.0, 1.285e-07, 0.0, -1.0, 3.892e-07, 0.0, -1.0, 8.527e-08, 0.0, -1.0, -4.383e-07, 0.0, -1.0, 3.892e-07, 0.0, -1.0, 1.285e-07, 0.0, -1.0, -5.273e-07, 0.0, -1.0, 3.892e-07, 0.0, -1.0, -4.383e-07, 0.0, -1.0, -4.383e-07, 0.0, -1.0, -4.316e-07, 0.0, -1.0, -5.273e-07, 0.0, -1.0, 8.527e-08, 0.0, -1.0, -5.273e-07, 0.0, -1.0, -4.316e-07, 0.0, -1.0, 8.527e-08, 0.0, -1.0, 3.892e-07, 0.0, -1.0, -5.273e-07, 0.0, 0.7562, 0.6543, -0.007765, 0.8042, 0.5774, -0.1411, 0.7296, 0.6682, -0.1458, 0.8374, 0.538, -0.09591, 0.8042, 0.5774, -0.1411, 0.7562, 0.6543, -0.007765, 0.8374, 0.538, -0.09591, 0.7562, 0.6543, -0.007765, 0.8369, 0.5461, -0.03679, 0.7593, 0.6422, 0.1048, 0.8369, 0.5461, -0.03679, 0.7562, 0.6543, -0.007765, 0.7593, 0.6422, 0.1048, 0.7562, 0.6543, -0.007765, 0.6723, 0.7229, 0.1592, 0.6746, 0.7261, 0.133, 0.6723, 0.7229, 0.1592, 0.7562, 0.6543, -0.007765, 0.6746, 0.7261, 0.133, 0.7562, 0.6543, -0.007765, 0.686, 0.7274, 0.0141, 0.7562, 0.6543, -0.007765, 0.7296, 0.6682, -0.1458, 0.686, 0.7274, 0.0141])] * 3)])
arm_bramble001a_qc_skeleton = bpy.data.armatures.new('bramble001a.qc_skeleton')  # bones are not reproduced

# ---- objects
ob_bramble001a_qc_skeleton = bpy.data.objects.new('bramble001a.qc_skeleton', arm_bramble001a_qc_skeleton)
ob_bramble001a_reference = bpy.data.objects.new('bramble001a_reference', me_bramble001a_reference)

# ---- transforms, parenting, visibility, modifiers, constraints
ob_bramble001a_qc_skeleton.location = (0.0, 0.0, 0.0)
ob_bramble001a_qc_skeleton.show_in_front = True
ob_bramble001a_qc_skeleton.lineart.crease_threshold = 0.0
ob_bramble001a_reference.parent = ob_bramble001a_qc_skeleton
ob_bramble001a_reference.location = (0.0, 0.0, 0.0)
ob_bramble001a_reference.lineart.crease_threshold = 0.0
_vg = ob_bramble001a_reference.vertex_groups.new(name='static_prop')
_vg.add([0, 1, 2, 3, 4, 5, 6, 7, 8, 9, 10, 11, 12, 13, 14, 15, 16, 17, 18, 19, 20, 21, 22, 23, 24, 25, 26, 27, 28, 29, 30, 31, 32, 33, 34, 35, 36, 37, 38, 39, 40, 41, 42, 43, 44, 45, 46, 47, 48, 49, 50, 51, 52, 53, 54, 55, 56, 57, 58, 59, 60, 61, 62, 63, 64, 65, 66, 67, 68, 69, 70, 71, 72, 73, 74, 75, 76, 77, 78, 79, 80, 81, 82, 83, 84, 85, 86, 87, 88, 89, 90, 91, 92, 93, 94, 95, 96, 97, 98, 99, 100, 101, 102, 103, 104, 105, 106, 107, 108, 109, 110, 111, 112, 113, 114, 115, 116, 117, 118, 119, 120, 121, 122, 123, 124, 125, 126, 127, 128, 129, 130, 131, 132, 133, 134, 135, 136, 137, 138, 139, 140, 141, 142, 143, 144, 145, 146, 147, 148, 149, 150, 151, 152, 153, 154, 155, 156, 157, 158, 159, 160, 161, 162, 163, 164, 165, 166, 167, 168, 169, 170, 171, 172, 173, 174, 175, 176, 177, 178, 179, 180, 181, 182, 183, 184, 185, 186, 187, 188, 189, 190, 191, 192, 193, 194, 195, 196, 197, 198, 199, 200, 201, 202, 203, 204, 205, 206, 207, 208, 209, 210, 211, 212, 213, 214, 215, 216, 217, 218, 219, 220, 221, 222, 223, 224, 225, 226, 227, 228, 229, 230, 231, 232, 233, 234, 235, 236, 237, 238, 239, 240, 241, 242, 243, 244, 245, 246, 247, 248, 249, 250, 251, 252, 253, 254, 255, 256, 257, 258, 259, 260, 261, 262, 263, 264, 265, 266, 267, 268, 269, 270, 271, 272, 273, 274, 275, 276, 277, 278], 1.0, 'REPLACE')
_m = ob_bramble001a_reference.modifiers.new('Armature', 'ARMATURE')
_m.object = ob_bramble001a_qc_skeleton

# ---- collection membership
scene.collection.objects.link(ob_bramble001a_qc_skeleton)
scene.collection.objects.link(ob_bramble001a_reference)
col_bramble001a.objects.link(ob_bramble001a_qc_skeleton)
col_bramble001a.objects.link(ob_bramble001a_reference)

# ---- scene / render settings (as saved in the file)
scene.frame_start = 1; scene.frame_end = 250; scene.frame_set(0)
scene.render.engine = 'BLENDER_EEVEE_NEXT'
scene.cycles.use_denoising = False
scene.cycles.samples = 128
scene.cycles.sampling_pattern = 'TABULATED_SOBOL'
scene.cycles.use_adaptive_sampling = False
scene.cycles.use_light_tree = False
scene.view_settings.view_transform = 'Filmic'
bpy.context.view_layer.update()

# ---- added for rendering (the .blend has no active camera and no usable light): camera, sun + grey world if the file has none
cam_auto = bpy.data.cameras.new('AutoCamera')
cam_auto.lens = 50.0
cam_auto.sensor_width = 36.0
cam_auto.clip_end = 5379.76
ob_auto_camera = bpy.data.objects.new('AutoCamera', cam_auto)
scene.collection.objects.link(ob_auto_camera)
ob_auto_camera.location = (310.54, -384.912, 294.745)
ob_auto_camera.rotation_euler = (1.09748, -7.21219e-08, 0.694738)
scene.camera = ob_auto_camera
light_auto_sun = bpy.data.lights.new('AutoSun', 'SUN')
light_auto_sun.energy = 3.0
light_auto_sun.angle = 0.0523599
ob_auto_sun = bpy.data.objects.new('AutoSun', light_auto_sun)
scene.collection.objects.link(ob_auto_sun)
ob_auto_sun.rotation_euler = (0.872665, 0.174533, 0.523599)
if scene.world is None:
    world_auto = bpy.data.worlds.new('AutoWorld')
    world_auto.color = (0.3, 0.3, 0.3)
    scene.world = world_auto
bpy.context.view_layer.update()
